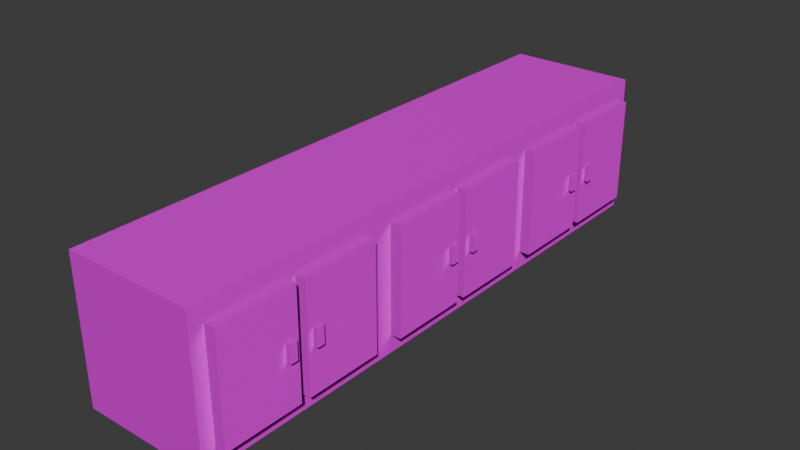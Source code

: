# Source: counter.blend  (saved by Blender 5.0.119; exported with 4.5.12 LTS)
import bpy
from mathutils import Matrix  # noqa: F401  (used for matrix-valued properties, if any)

bpy.ops.wm.read_factory_settings(use_empty=True)
scene = bpy.context.scene
scene.name = 'Scene'

# ---- collections
col_collection = bpy.data.collections.new('Collection'); scene.collection.children.link(col_collection)

# ---- images (referenced by path relative to the original .blend; pixels are not part of the script)
import os
ASSET_DIR = os.environ.get("B2B_ASSET_DIR", "")  # directory of the original .blend (textures are referenced by path, not embedded)
HERE = os.path.dirname(os.path.abspath(__file__))  # packed textures are extracted next to this script under _unpacked/

def load_image(name, relpath, width, height, colorspace="sRGB"):
    """Load a texture the original file referenced (path relative to the .blend, or extracted next to this script)."""
    p = next((c for c in (os.path.join(HERE, relpath), os.path.join(ASSET_DIR, relpath)) if relpath and os.path.exists(c)), "")
    if p:
        img = bpy.data.images.load(p, check_existing=True)
        img.name = name
    else:  # same state as the original file: an image datablock whose file is absent (Cycles renders it pink)
        img = bpy.data.images.new(name, width, height)
        img.source = "FILE"
        img.filepath = "//" + (relpath or name)
    img.colorspace_settings.name = colorspace
    return img
img_poliigon_metalsteelbrushed_7174_basecolor_jpg = load_image('Poliigon_MetalSteelBrushed_7174_BaseColor.jpg', 'Poliigon_MetalSteelBrushed_7174_BaseColor.jpg', 1024, 1024, 'sRGB')
img_poliigon_metalsteelbrushed_7174_metallic_jpg = load_image('Poliigon_MetalSteelBrushed_7174_Metallic.jpg', 'Poliigon_MetalSteelBrushed_7174_Metallic.jpg', 1024, 1024, 'sRGB')
img_poliigon_metalsteelbrushed_7174_roughness_jpg = load_image('Poliigon_MetalSteelBrushed_7174_Roughness.jpg', 'Poliigon_MetalSteelBrushed_7174_Roughness.jpg', 1024, 1024, 'sRGB')
img_poliigon_metalsteelbrushed_7174_normal_png = load_image('Poliigon_MetalSteelBrushed_7174_Normal.png', 'Poliigon_MetalSteelBrushed_7174_Normal.png', 1024, 1024, 'sRGB')
img_poliigon_metalsteelbrushed_7174_displacement_tiff = load_image('Poliigon_MetalSteelBrushed_7174_Displacement.tiff', 'Poliigon_MetalSteelBrushed_7174_Displacement.tiff', 1024, 1024, 'sRGB')
img_poliigon_plasticmoldworn_7486_basecolor_jpg = load_image('Poliigon_PlasticMoldWorn_7486_BaseColor.jpg', 'Poliigon_PlasticMoldWorn_7486_BaseColor.jpg', 1024, 1024, 'sRGB')
img_poliigon_plasticmoldworn_7486_metallic_jpg = load_image('Poliigon_PlasticMoldWorn_7486_Metallic.jpg', 'Poliigon_PlasticMoldWorn_7486_Metallic.jpg', 1024, 1024, 'sRGB')
img_poliigon_plasticmoldworn_7486_roughness_jpg = load_image('Poliigon_PlasticMoldWorn_7486_Roughness.jpg', 'Poliigon_PlasticMoldWorn_7486_Roughness.jpg', 1024, 1024, 'sRGB')
img_poliigon_plasticmoldworn_7486_normal_png = load_image('Poliigon_PlasticMoldWorn_7486_Normal.png', 'Poliigon_PlasticMoldWorn_7486_Normal.png', 1024, 1024, 'sRGB')
img_poliigon_plasticmoldworn_7486_displacement_tiff = load_image('Poliigon_PlasticMoldWorn_7486_Displacement.tiff', 'Poliigon_PlasticMoldWorn_7486_Displacement.tiff', 1024, 1024, 'sRGB')
img_poliigon_metalpaintedmatte_7037_basecolor_jpg = load_image('Poliigon_MetalPaintedMatte_7037_BaseColor.jpg', 'Poliigon_MetalPaintedMatte_7037_BaseColor.jpg', 1024, 1024, 'sRGB')
img_poliigon_metalpaintedmatte_7037_metallic_jpg = load_image('Poliigon_MetalPaintedMatte_7037_Metallic.jpg', 'Poliigon_MetalPaintedMatte_7037_Metallic.jpg', 1024, 1024, 'sRGB')
img_poliigon_metalpaintedmatte_7037_roughness_jpg = load_image('Poliigon_MetalPaintedMatte_7037_Roughness.jpg', 'Poliigon_MetalPaintedMatte_7037_Roughness.jpg', 1024, 1024, 'sRGB')
img_poliigon_metalpaintedmatte_7037_normal_png = load_image('Poliigon_MetalPaintedMatte_7037_Normal.png', 'Poliigon_MetalPaintedMatte_7037_Normal.png', 1024, 1024, 'sRGB')
img_poliigon_metalpaintedmatte_7037_displacement_tiff = load_image('Poliigon_MetalPaintedMatte_7037_Displacement.tiff', 'Poliigon_MetalPaintedMatte_7037_Displacement.tiff', 1024, 1024, 'sRGB')

# ---- materials (node trees are filled in below, after node groups)
mat_material = bpy.data.materials.new('Material')
mat_material_002 = bpy.data.materials.new('Material.002')
mat_material_001 = bpy.data.materials.new('Material.001')

# ---- material node trees
mat_material.use_nodes = True; mat_material.node_tree.nodes.clear()
_N = mat_material.node_tree.nodes; _L = mat_material.node_tree.links
n0 = _N.new('ShaderNodeBsdfPrincipled'); n0.name = 'Principled BSDF'; n0.location = (-598, 288)
n1 = _N.new('ShaderNodeOutputMaterial'); n1.name = 'Material Output'; n1.location = (-155, 223)
n2 = _N.new('ShaderNodeTexImage'); n2.name = 'Image Texture'; n2.location = (-782, 656)
n2.image = img_poliigon_metalsteelbrushed_7174_basecolor_jpg
n3 = _N.new('ShaderNodeTexImage'); n3.name = 'Image Texture.001'; n3.location = (-1092, 425)
n3.image = img_poliigon_metalsteelbrushed_7174_metallic_jpg
n4 = _N.new('ShaderNodeTexImage'); n4.name = 'Image Texture.002'; n4.location = (-1086, 141)
n4.image = img_poliigon_metalsteelbrushed_7174_roughness_jpg
n5 = _N.new('ShaderNodeTexImage'); n5.name = 'Image Texture.003'; n5.location = (-1082, -151)
n5.image = img_poliigon_metalsteelbrushed_7174_normal_png
n6 = _N.new('ShaderNodeTexImage'); n6.name = 'Image Texture.004'; n6.location = (-579, -111)
n6.image = img_poliigon_metalsteelbrushed_7174_displacement_tiff
_L.new(n0.outputs[0], n1.inputs[0])
_L.new(n2.outputs[0], n0.inputs[0])
_L.new(n3.outputs[0], n0.inputs[1])
_L.new(n4.outputs[0], n0.inputs[2])
_L.new(n5.outputs[0], n0.inputs[5])
_L.new(n6.outputs[0], n1.inputs[2])
n1.is_active_output = True
mat_material_002.use_nodes = True; mat_material_002.node_tree.nodes.clear()
_N = mat_material_002.node_tree.nodes; _L = mat_material_002.node_tree.links
n0 = _N.new('ShaderNodeBsdfPrincipled'); n0.name = 'Principled BSDF.001'; n0.location = (642, -92)
n1 = _N.new('ShaderNodeOutputMaterial'); n1.name = 'Material Output.001'; n1.location = (1195, -229)
n2 = _N.new('ShaderNodeTexImage'); n2.name = 'Image Texture'; n2.location = (27, 308)
n2.image = img_poliigon_plasticmoldworn_7486_basecolor_jpg
n3 = _N.new('ShaderNodeTexImage'); n3.name = 'Image Texture.001'; n3.location = (-63, 1)
n3.image = img_poliigon_plasticmoldworn_7486_metallic_jpg
n4 = _N.new('ShaderNodeTexImage'); n4.name = 'Image Texture.002'; n4.location = (-57, -283)
n4.image = img_poliigon_plasticmoldworn_7486_roughness_jpg
n5 = _N.new('ShaderNodeTexImage'); n5.name = 'Image Texture.003'; n5.location = (-53, -576)
n5.image = img_poliigon_plasticmoldworn_7486_normal_png
n6 = _N.new('ShaderNodeTexImage'); n6.name = 'Image Texture.004'; n6.location = (402, -539)
n6.image = img_poliigon_plasticmoldworn_7486_displacement_tiff
_L.new(n3.outputs[0], n0.inputs[1])
_L.new(n4.outputs[0], n0.inputs[2])
_L.new(n5.outputs[0], n0.inputs[5])
_L.new(n6.outputs[0], n1.inputs[2])
_L.new(n2.outputs[0], n0.inputs[0])
_L.new(n0.outputs[0], n1.inputs[0])
n1.is_active_output = True
mat_material_001.use_nodes = True; mat_material_001.node_tree.nodes.clear()
_N = mat_material_001.node_tree.nodes; _L = mat_material_001.node_tree.links
n0 = _N.new('ShaderNodeBsdfPrincipled'); n0.name = 'Principled BSDF.001'; n0.location = (334, 600)
n1 = _N.new('ShaderNodeOutputMaterial'); n1.name = 'Material Output.001'; n1.location = (887, 463)
n2 = _N.new('ShaderNodeTexImage'); n2.name = 'Image Texture'; n2.location = (-281, 1000)
n2.image = img_poliigon_metalpaintedmatte_7037_basecolor_jpg
n3 = _N.new('ShaderNodeTexImage'); n3.name = 'Image Texture.001'; n3.location = (-371, 693)
n3.image = img_poliigon_metalpaintedmatte_7037_metallic_jpg
n4 = _N.new('ShaderNodeTexImage'); n4.name = 'Image Texture.002'; n4.location = (-365, 409)
n4.image = img_poliigon_metalpaintedmatte_7037_roughness_jpg
n5 = _N.new('ShaderNodeTexImage'); n5.name = 'Image Texture.003'; n5.location = (-361, 117)
n5.image = img_poliigon_metalpaintedmatte_7037_normal_png
n6 = _N.new('ShaderNodeTexImage'); n6.name = 'Image Texture.004'; n6.location = (94, 153)
n6.image = img_poliigon_metalpaintedmatte_7037_displacement_tiff
_L.new(n3.outputs[0], n0.inputs[1])
_L.new(n4.outputs[0], n0.inputs[2])
_L.new(n5.outputs[0], n0.inputs[5])
_L.new(n6.outputs[0], n1.inputs[2])
_L.new(n2.outputs[0], n0.inputs[0])
_L.new(n0.outputs[0], n1.inputs[0])
n1.is_active_output = True

# ---- world
world_world = bpy.data.worlds.new('World'); scene.world = world_world
world_world.use_nodes = True; world_world.node_tree.nodes.clear()
_N = world_world.node_tree.nodes; _L = world_world.node_tree.links
n0 = _N.new('ShaderNodeOutputWorld'); n0.name = 'World Output'; n0.location = (200, 100)
n1 = _N.new('ShaderNodeBackground'); n1.name = 'Background'; n1.location = (-200, 100)
n1.inputs[0].default_value = (0.05088, 0.05088, 0.05088, 1.0)
_L.new(n1.outputs[0], n0.inputs[0])
n0.is_active_output = True
world_world.color = (0.05088, 0.05088, 0.05088)
world_world.sun_shadow_jitter_overblur = 0.0

# ---- meshes
me_cube = bpy.data.meshes.new('Cube')
me_cube.from_pydata([(-1.0, -1.0, -1.0), (-1.0, -1.0, 1.0), (-1.0, 1.0, -1.0), (-1.0, 1.0, 1.0), (1.0, -1.0, -1.0), (1.0, -1.0, 1.0), (1.0, 1.0, -1.0), (1.0, 1.0, 1.0)], [], [(0, 1, 3, 2), (2, 3, 7, 6), (6, 7, 5, 4), (4, 5, 1, 0), (2, 6, 4, 0), (7, 3, 1, 5)])
_uv = me_cube.uv_layers.new(name='UVMap')
_uv.uv.foreach_set('vector', [0.375, 0.0, 0.625, 0.0, 0.625, 0.25, 0.375, 0.25, 0.375, 0.25, 0.625, 0.25, 0.625, 0.5, 0.375, 0.5, 0.375, 0.5, 0.625, 0.5, 0.625, 0.75, 0.375, 0.75, 0.375, 0.75, 0.625, 0.75, 0.625, 1.0, 0.375, 1.0, 0.125, 0.5, 0.375, 0.5, 0.375, 0.75, 0.125, 0.75, 0.625, 0.5, 0.875, 0.5, 0.875, 0.75, 0.625, 0.75])
me_cube.materials.append(mat_material)
me_cube.update()
me_cube_004 = bpy.data.meshes.new('Cube.004')
me_cube_004.from_pydata([(-1.0, -1.0, -1.0), (-1.0, -1.0, 1.0), (-1.0, 1.0, -1.0), (-1.0, 1.0, 1.0), (1.0, -1.0, -1.0), (1.0, -1.0, 1.0), (1.0, 1.0, -1.0), (1.0, 1.0, 1.0), (6.0, -17.5, -26.52), (-6.0, -17.5, -26.52), (6.0, 2.502, -26.52), (-6.0, 2.502, -26.52), (6.0, -17.5, 0.1438), (-6.0, -17.5, 0.1438), (6.0, 2.502, 0.1438), (-6.0, 2.502, 0.1438)], [], [(0, 1, 3, 2), (2, 3, 7, 6), (6, 7, 5, 4), (4, 5, 1, 0), (2, 6, 4, 0), (7, 3, 1, 5), (8, 9, 11, 10), (10, 11, 15, 14), (14, 15, 13, 12), (12, 13, 9, 8), (10, 14, 12, 8), (15, 11, 9, 13)])
me_cube_004.polygons.foreach_set('material_index', [0, 0, 0, 0, 0, 0, 1, 1, 1, 1, 1, 1])
_uv = me_cube_004.uv_layers.new(name='UVMap')
_uv.uv.foreach_set('vector', [0.375, 0.0, 0.625, 0.0, 0.625, 0.25, 0.375, 0.25, 0.375, 0.25, 0.625, 0.25, 0.625, 0.5, 0.375, 0.5, 0.375, 0.5, 0.625, 0.5, 0.625, 0.75, 0.375, 0.75, 0.375, 0.75, 0.625, 0.75, 0.625, 1.0, 0.375, 1.0, 0.125, 0.5, 0.375, 0.5, 0.375, 0.75, 0.125, 0.75, 0.625, 0.5, 0.875, 0.5, 0.875, 0.75, 0.625, 0.75, 0.375, 0.0, 0.625, 0.0, 0.625, 0.25, 0.375, 0.25, 0.375, 0.25, 0.625, 0.25, 0.625, 0.5, 0.375, 0.5, 0.375, 0.5, 0.625, 0.5, 0.625, 0.75, 0.375, 0.75, 0.375, 0.75, 0.625, 0.75, 0.625, 1.0, 0.375, 1.0, 0.125, 0.5, 0.375, 0.5, 0.375, 0.75, 0.125, 0.75, 0.625, 0.5, 0.875, 0.5, 0.875, 0.75, 0.625, 0.75])
me_cube_004.materials.append(mat_material_002)
me_cube_004.materials.append(mat_material_001)
me_cube_004.update()
me_cube_005 = bpy.data.meshes.new('Cube.005')
me_cube_005.from_pydata([(-1.0, -1.0, -1.0), (-1.0, -1.0, 1.0), (-1.0, 1.0, -1.0), (-1.0, 1.0, 1.0), (1.0, -1.0, -1.0), (1.0, -1.0, 1.0), (1.0, 1.0, -1.0), (1.0, 1.0, 1.0), (6.0, -17.5, -26.52), (-6.0, -17.5, -26.52), (6.0, 2.502, -26.52), (-6.0, 2.502, -26.52), (6.0, -17.5, 0.1438), (-6.0, -17.5, 0.1438), (6.0, 2.502, 0.1438), (-6.0, 2.502, 0.1438)], [], [(0, 1, 3, 2), (2, 3, 7, 6), (6, 7, 5, 4), (4, 5, 1, 0), (2, 6, 4, 0), (7, 3, 1, 5), (8, 9, 11, 10), (10, 11, 15, 14), (14, 15, 13, 12), (12, 13, 9, 8), (10, 14, 12, 8), (15, 11, 9, 13)])
me_cube_005.polygons.foreach_set('material_index', [0, 0, 0, 0, 0, 0, 1, 1, 1, 1, 1, 1])
_uv = me_cube_005.uv_layers.new(name='UVMap')
_uv.uv.foreach_set('vector', [0.375, 0.0, 0.625, 0.0, 0.625, 0.25, 0.375, 0.25, 0.375, 0.25, 0.625, 0.25, 0.625, 0.5, 0.375, 0.5, 0.375, 0.5, 0.625, 0.5, 0.625, 0.75, 0.375, 0.75, 0.375, 0.75, 0.625, 0.75, 0.625, 1.0, 0.375, 1.0, 0.125, 0.5, 0.375, 0.5, 0.375, 0.75, 0.125, 0.75, 0.625, 0.5, 0.875, 0.5, 0.875, 0.75, 0.625, 0.75, 0.375, 0.0, 0.625, 0.0, 0.625, 0.25, 0.375, 0.25, 0.375, 0.25, 0.625, 0.25, 0.625, 0.5, 0.375, 0.5, 0.375, 0.5, 0.625, 0.5, 0.625, 0.75, 0.375, 0.75, 0.375, 0.75, 0.625, 0.75, 0.625, 1.0, 0.375, 1.0, 0.125, 0.5, 0.375, 0.5, 0.375, 0.75, 0.125, 0.75, 0.625, 0.5, 0.875, 0.5, 0.875, 0.75, 0.625, 0.75])
me_cube_005.materials.append(mat_material_002)
me_cube_005.materials.append(mat_material_001)
me_cube_005.update()
me_cube_006 = bpy.data.meshes.new('Cube.006')
me_cube_006.from_pydata([(-1.0, -1.0, -1.0), (-1.0, -1.0, 1.0), (-1.0, 1.0, -1.0), (-1.0, 1.0, 1.0), (1.0, -1.0, -1.0), (1.0, -1.0, 1.0), (1.0, 1.0, -1.0), (1.0, 1.0, 1.0), (6.0, -17.5, -26.52), (-6.0, -17.5, -26.52), (6.0, 2.502, -26.52), (-6.0, 2.502, -26.52), (6.0, -17.5, 0.1438), (-6.0, -17.5, 0.1438), (6.0, 2.502, 0.1438), (-6.0, 2.502, 0.1438)], [], [(0, 1, 3, 2), (2, 3, 7, 6), (6, 7, 5, 4), (4, 5, 1, 0), (2, 6, 4, 0), (7, 3, 1, 5), (8, 9, 11, 10), (10, 11, 15, 14), (14, 15, 13, 12), (12, 13, 9, 8), (10, 14, 12, 8), (15, 11, 9, 13)])
me_cube_006.polygons.foreach_set('material_index', [0, 0, 0, 0, 0, 0, 1, 1, 1, 1, 1, 1])
_uv = me_cube_006.uv_layers.new(name='UVMap')
_uv.uv.foreach_set('vector', [0.375, 0.0, 0.625, 0.0, 0.625, 0.25, 0.375, 0.25, 0.375, 0.25, 0.625, 0.25, 0.625, 0.5, 0.375, 0.5, 0.375, 0.5, 0.625, 0.5, 0.625, 0.75, 0.375, 0.75, 0.375, 0.75, 0.625, 0.75, 0.625, 1.0, 0.375, 1.0, 0.125, 0.5, 0.375, 0.5, 0.375, 0.75, 0.125, 0.75, 0.625, 0.5, 0.875, 0.5, 0.875, 0.75, 0.625, 0.75, 0.375, 0.0, 0.625, 0.0, 0.625, 0.25, 0.375, 0.25, 0.375, 0.25, 0.625, 0.25, 0.625, 0.5, 0.375, 0.5, 0.375, 0.5, 0.625, 0.5, 0.625, 0.75, 0.375, 0.75, 0.375, 0.75, 0.625, 0.75, 0.625, 1.0, 0.375, 1.0, 0.125, 0.5, 0.375, 0.5, 0.375, 0.75, 0.125, 0.75, 0.625, 0.5, 0.875, 0.5, 0.875, 0.75, 0.625, 0.75])
me_cube_006.materials.append(mat_material_002)
me_cube_006.materials.append(mat_material_001)
me_cube_006.update()
me_cube_007 = bpy.data.meshes.new('Cube.007')
me_cube_007.from_pydata([(-1.0, -1.0, -1.0), (-1.0, -1.0, 1.0), (-1.0, 1.0, -1.0), (-1.0, 1.0, 1.0), (1.0, -1.0, -1.0), (1.0, -1.0, 1.0), (1.0, 1.0, -1.0), (1.0, 1.0, 1.0), (6.0, -17.5, -26.52), (-6.0, -17.5, -26.52), (6.0, 2.502, -26.52), (-6.0, 2.502, -26.52), (6.0, -17.5, 0.1438), (-6.0, -17.5, 0.1438), (6.0, 2.502, 0.1438), (-6.0, 2.502, 0.1438)], [], [(0, 1, 3, 2), (2, 3, 7, 6), (6, 7, 5, 4), (4, 5, 1, 0), (2, 6, 4, 0), (7, 3, 1, 5), (8, 9, 11, 10), (10, 11, 15, 14), (14, 15, 13, 12), (12, 13, 9, 8), (10, 14, 12, 8), (15, 11, 9, 13)])
me_cube_007.polygons.foreach_set('material_index', [0, 0, 0, 0, 0, 0, 1, 1, 1, 1, 1, 1])
_uv = me_cube_007.uv_layers.new(name='UVMap')
_uv.uv.foreach_set('vector', [0.375, 0.0, 0.625, 0.0, 0.625, 0.25, 0.375, 0.25, 0.375, 0.25, 0.625, 0.25, 0.625, 0.5, 0.375, 0.5, 0.375, 0.5, 0.625, 0.5, 0.625, 0.75, 0.375, 0.75, 0.375, 0.75, 0.625, 0.75, 0.625, 1.0, 0.375, 1.0, 0.125, 0.5, 0.375, 0.5, 0.375, 0.75, 0.125, 0.75, 0.625, 0.5, 0.875, 0.5, 0.875, 0.75, 0.625, 0.75, 0.375, 0.0, 0.625, 0.0, 0.625, 0.25, 0.375, 0.25, 0.375, 0.25, 0.625, 0.25, 0.625, 0.5, 0.375, 0.5, 0.375, 0.5, 0.625, 0.5, 0.625, 0.75, 0.375, 0.75, 0.375, 0.75, 0.625, 0.75, 0.625, 1.0, 0.375, 1.0, 0.125, 0.5, 0.375, 0.5, 0.375, 0.75, 0.125, 0.75, 0.625, 0.5, 0.875, 0.5, 0.875, 0.75, 0.625, 0.75])
me_cube_007.materials.append(mat_material_002)
me_cube_007.materials.append(mat_material_001)
me_cube_007.update()
me_cube_008 = bpy.data.meshes.new('Cube.008')
me_cube_008.from_pydata([(-1.0, -1.0, -1.0), (-1.0, -1.0, 1.0), (-1.0, 1.0, -1.0), (-1.0, 1.0, 1.0), (1.0, -1.0, -1.0), (1.0, -1.0, 1.0), (1.0, 1.0, -1.0), (1.0, 1.0, 1.0), (6.0, -17.5, -26.52), (-6.0, -17.5, -26.52), (6.0, 2.502, -26.52), (-6.0, 2.502, -26.52), (6.0, -17.5, 0.1438), (-6.0, -17.5, 0.1438), (6.0, 2.502, 0.1438), (-6.0, 2.502, 0.1438)], [], [(0, 1, 3, 2), (2, 3, 7, 6), (6, 7, 5, 4), (4, 5, 1, 0), (2, 6, 4, 0), (7, 3, 1, 5), (8, 9, 11, 10), (10, 11, 15, 14), (14, 15, 13, 12), (12, 13, 9, 8), (10, 14, 12, 8), (15, 11, 9, 13)])
me_cube_008.polygons.foreach_set('material_index', [0, 0, 0, 0, 0, 0, 1, 1, 1, 1, 1, 1])
_uv = me_cube_008.uv_layers.new(name='UVMap')
_uv.uv.foreach_set('vector', [0.375, 0.0, 0.625, 0.0, 0.625, 0.25, 0.375, 0.25, 0.375, 0.25, 0.625, 0.25, 0.625, 0.5, 0.375, 0.5, 0.375, 0.5, 0.625, 0.5, 0.625, 0.75, 0.375, 0.75, 0.375, 0.75, 0.625, 0.75, 0.625, 1.0, 0.375, 1.0, 0.125, 0.5, 0.375, 0.5, 0.375, 0.75, 0.125, 0.75, 0.625, 0.5, 0.875, 0.5, 0.875, 0.75, 0.625, 0.75, 0.375, 0.0, 0.625, 0.0, 0.625, 0.25, 0.375, 0.25, 0.375, 0.25, 0.625, 0.25, 0.625, 0.5, 0.375, 0.5, 0.375, 0.5, 0.625, 0.5, 0.625, 0.75, 0.375, 0.75, 0.375, 0.75, 0.625, 0.75, 0.625, 1.0, 0.375, 1.0, 0.125, 0.5, 0.375, 0.5, 0.375, 0.75, 0.125, 0.75, 0.625, 0.5, 0.875, 0.5, 0.875, 0.75, 0.625, 0.75])
me_cube_008.materials.append(mat_material_002)
me_cube_008.materials.append(mat_material_001)
me_cube_008.update()
me_cube_009 = bpy.data.meshes.new('Cube.009')
me_cube_009.from_pydata([(-1.0, -1.0, -1.0), (-1.0, -1.0, 1.0), (-1.0, 1.0, -1.0), (-1.0, 1.0, 1.0), (1.0, -1.0, -1.0), (1.0, -1.0, 1.0), (1.0, 1.0, -1.0), (1.0, 1.0, 1.0), (6.0, -17.5, -26.52), (-6.0, -17.5, -26.52), (6.0, 2.502, -26.52), (-6.0, 2.502, -26.52), (6.0, -17.5, 0.1438), (-6.0, -17.5, 0.1438), (6.0, 2.502, 0.1438), (-6.0, 2.502, 0.1438)], [], [(0, 1, 3, 2), (2, 3, 7, 6), (6, 7, 5, 4), (4, 5, 1, 0), (2, 6, 4, 0), (7, 3, 1, 5), (8, 9, 11, 10), (10, 11, 15, 14), (14, 15, 13, 12), (12, 13, 9, 8), (10, 14, 12, 8), (15, 11, 9, 13)])
me_cube_009.polygons.foreach_set('material_index', [0, 0, 0, 0, 0, 0, 1, 1, 1, 1, 1, 1])
_uv = me_cube_009.uv_layers.new(name='UVMap')
_uv.uv.foreach_set('vector', [0.375, 0.0, 0.625, 0.0, 0.625, 0.25, 0.375, 0.25, 0.375, 0.25, 0.625, 0.25, 0.625, 0.5, 0.375, 0.5, 0.375, 0.5, 0.625, 0.5, 0.625, 0.75, 0.375, 0.75, 0.375, 0.75, 0.625, 0.75, 0.625, 1.0, 0.375, 1.0, 0.125, 0.5, 0.375, 0.5, 0.375, 0.75, 0.125, 0.75, 0.625, 0.5, 0.875, 0.5, 0.875, 0.75, 0.625, 0.75, 0.375, 0.0, 0.625, 0.0, 0.625, 0.25, 0.375, 0.25, 0.375, 0.25, 0.625, 0.25, 0.625, 0.5, 0.375, 0.5, 0.375, 0.5, 0.625, 0.5, 0.625, 0.75, 0.375, 0.75, 0.375, 0.75, 0.625, 0.75, 0.625, 1.0, 0.375, 1.0, 0.125, 0.5, 0.375, 0.5, 0.375, 0.75, 0.125, 0.75, 0.625, 0.5, 0.875, 0.5, 0.875, 0.75, 0.625, 0.75])
me_cube_009.materials.append(mat_material_002)
me_cube_009.materials.append(mat_material_001)
me_cube_009.update()

# ---- objects
ob_cube = bpy.data.objects.new('Cube', me_cube)
ob_cube_002 = bpy.data.objects.new('Cube.002', me_cube_004)
ob_cube_001 = bpy.data.objects.new('Cube.001', me_cube_005)
ob_cube_003 = bpy.data.objects.new('Cube.003', me_cube_006)
ob_cube_004 = bpy.data.objects.new('Cube.004', me_cube_007)
ob_cube_005 = bpy.data.objects.new('Cube.005', me_cube_008)
ob_cube_006 = bpy.data.objects.new('Cube.006', me_cube_009)

# ---- transforms, parenting, visibility, modifiers, constraints
ob_cube.location = (0.2183, -1.149, 0.6)
ob_cube.scale = (0.5, 2.25, 0.55)
ob_cube_002.location = (0.7932, -2.758, 0.6)
ob_cube_002.rotation_euler = (-0.0, 1.571, 0.0)
ob_cube_002.scale = (0.06875, 0.03038, 0.0375)
ob_cube_001.location = (0.7932, -2.535, 0.6)
ob_cube_001.rotation_euler = (3.142, -1.571, 0.0)
ob_cube_001.scale = (0.06875, 0.03038, 0.0375)
ob_cube_003.location = (0.7932, -1.241, 0.6)
ob_cube_003.rotation_euler = (-0.0, 1.571, 0.0)
ob_cube_003.scale = (0.06875, 0.03038, 0.0375)
ob_cube_004.location = (0.7932, -1.018, 0.6)
ob_cube_004.rotation_euler = (3.142, -1.571, 0.0)
ob_cube_004.scale = (0.06875, 0.03038, 0.0375)
ob_cube_005.location = (0.7932, 0.2372, 0.6)
ob_cube_005.rotation_euler = (-0.0, 1.571, 0.0)
ob_cube_005.scale = (0.06875, 0.03038, 0.0375)
ob_cube_006.location = (0.7932, 0.4605, 0.6)
ob_cube_006.rotation_euler = (3.142, -1.571, 0.0)
ob_cube_006.scale = (0.06875, 0.03038, 0.0375)

# ---- collection membership
col_collection.objects.link(ob_cube)
col_collection.objects.link(ob_cube_002)
col_collection.objects.link(ob_cube_001)
col_collection.objects.link(ob_cube_003)
col_collection.objects.link(ob_cube_004)
col_collection.objects.link(ob_cube_005)
col_collection.objects.link(ob_cube_006)

# ---- scene / render settings (as saved in the file)
scene.frame_start = 1; scene.frame_end = 250; scene.frame_set(1)
scene.render.engine = 'BLENDER_EEVEE_NEXT'
scene.render.bake_bias = 0.0
scene.render.bake_samples = 0
scene.cycles.sampling_pattern = 'TABULATED_SOBOL'
scene.eevee.use_volume_custom_range = False
bpy.context.view_layer.update()

# ---- added for rendering (the .blend has no active camera and no usable light): camera, sun
cam_auto = bpy.data.cameras.new('AutoCamera')
cam_auto.lens = 50.0
cam_auto.sensor_width = 36.0
cam_auto.clip_end = 1000.0
ob_auto_camera = bpy.data.objects.new('AutoCamera', cam_auto)
scene.collection.objects.link(ob_auto_camera)
ob_auto_camera.location = (4.68242, -6.43823, 4.12634)
ob_auto_camera.rotation_euler = (1.09748, -7.21219e-08, 0.694738)
scene.camera = ob_auto_camera
light_auto_sun = bpy.data.lights.new('AutoSun', 'SUN')
light_auto_sun.energy = 3.0
light_auto_sun.angle = 0.0523599
ob_auto_sun = bpy.data.objects.new('AutoSun', light_auto_sun)
scene.collection.objects.link(ob_auto_sun)
ob_auto_sun.rotation_euler = (0.872665, 0.174533, 0.523599)
bpy.context.view_layer.update()
